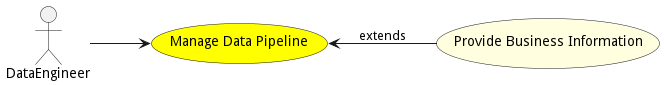

The diagram above was rendered by PlantUML. Its source (embedded in the PNG):
@startuml


left to right direction

usecase "Manage Data Pipeline" as ManageDataPipeline #yellow

Actor "DataEngineer" as DataEngineer

DataEngineer --> ManageDataPipeline





usecase "Provide Business Information" as ProvideBusinessInformation #lightyellow

ManageDataPipeline <-- ProvideBusinessInformation : extends







@enduml